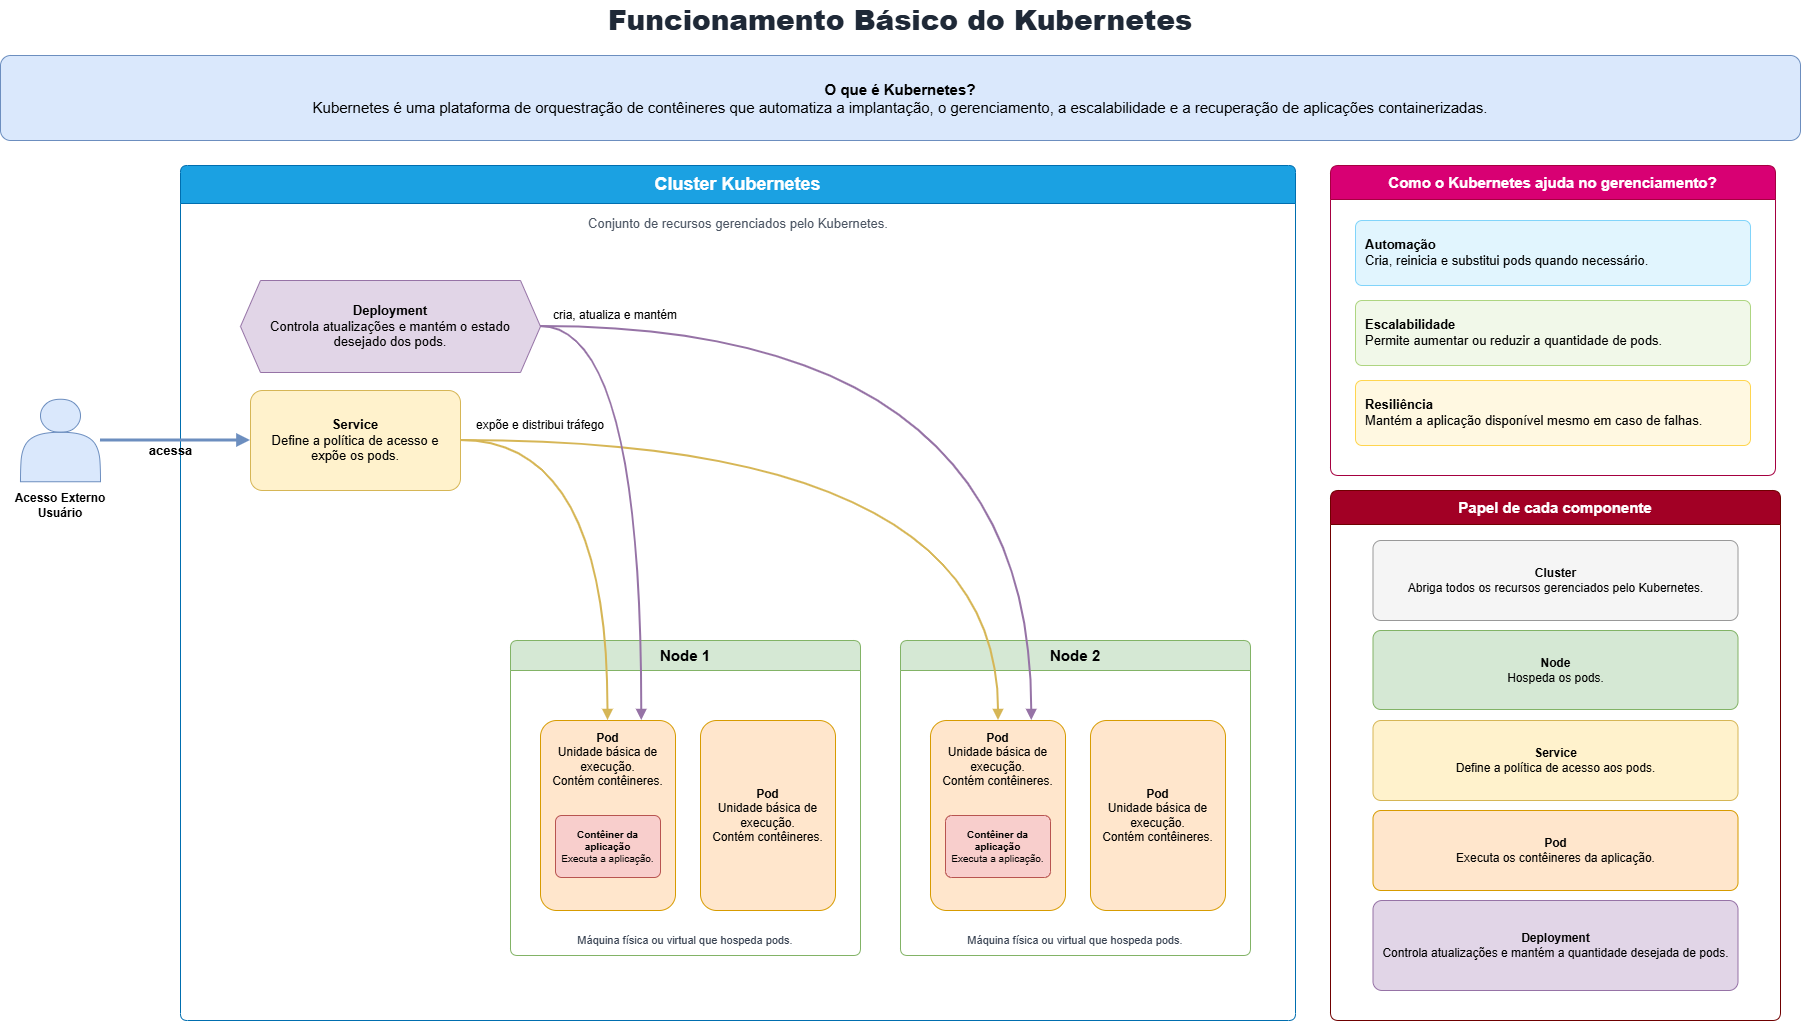

The diagram above was exported from draw.io. Its source (the exported page's mxGraphModel, read from the mxfile embedded in the PNG):
<mxGraphModel dx="2233" dy="1061" grid="1" gridSize="10" guides="1" tooltips="1" connect="1" arrows="1" fold="1" page="1" pageScale="1" pageWidth="1920" pageHeight="1080" math="0" shadow="0">
  <root>
    <mxCell id="0" />
    <mxCell id="1" parent="0" />
    <mxCell id="title" parent="1" style="text;html=1;strokeColor=none;fillColor=none;align=center;verticalAlign=middle;whiteSpace=wrap;rounded=0;fontSize=28;fontStyle=1;fontColor=#1f2937;" value="&lt;b&gt;Funcionamento Básico do Kubernetes&lt;/b&gt;" vertex="1">
      <mxGeometry height="40" width="590" x="685" y="20" as="geometry" />
    </mxCell>
    <mxCell id="intro" parent="1" style="rounded=1;whiteSpace=wrap;html=1;fillColor=#dae8fc;strokeColor=#6c8ebf;fontSize=15;align=center;verticalAlign=middle;arcSize=12;spacing=10;shadow=0;" value="&lt;b&gt;O que é Kubernetes?&lt;/b&gt;&lt;br&gt;Kubernetes é uma plataforma de orquestração de contêineres que automatiza a implantação, o gerenciamento, a escalabilidade e a recuperação de aplicações containerizadas." vertex="1">
      <mxGeometry height="85" width="1800" x="80" y="75" as="geometry" />
    </mxCell>
    <mxCell id="user" parent="1" style="shape=actor;whiteSpace=wrap;html=1;fillColor=#dae8fc;strokeColor=#6c8ebf;fontSize=14;verticalAlign=bottom;align=center;shadow=0;" value="&lt;b&gt;&lt;br&gt;&lt;/b&gt;" vertex="1">
      <mxGeometry height="82.5" width="80" x="100" y="418.75" as="geometry" />
    </mxCell>
    <mxCell id="cluster" parent="1" style="swimlane;startSize=38;rounded=1;arcSize=6;whiteSpace=wrap;html=1;fillColor=#1ba1e2;strokeColor=#006EAF;fontSize=18;fontStyle=1;shadow=0;labelBackgroundColor=none;fontColor=#ffffff;" value="Cluster Kubernetes" vertex="1">
      <mxGeometry height="855" width="1115" x="260" y="185" as="geometry" />
    </mxCell>
    <mxCell id="cluster_desc" parent="cluster" style="text;html=1;strokeColor=none;fillColor=none;align=center;verticalAlign=middle;whiteSpace=wrap;fontSize=13;fontColor=#4b5563;" value="Conjunto de recursos gerenciados pelo Kubernetes." vertex="1">
      <mxGeometry height="28" width="610" x="252.5" y="44" as="geometry" />
    </mxCell>
    <mxCell id="service" parent="cluster" style="rounded=1;whiteSpace=wrap;html=1;fillColor=#fff2cc;strokeColor=#d6b656;fontSize=13;align=center;verticalAlign=middle;arcSize=12;spacing=8;shadow=0;" value="&lt;b&gt;Service&lt;/b&gt;&lt;br&gt;Define a política de acesso e expõe os pods." vertex="1">
      <mxGeometry height="100" width="210" x="70" y="225" as="geometry" />
    </mxCell>
    <mxCell id="deployment" parent="cluster" style="shape=hexagon;perimeter=hexagonPerimeter2;whiteSpace=wrap;html=1;fixedSize=1;fillColor=#e1d5e7;strokeColor=#9673a6;fontSize=13;align=center;verticalAlign=middle;spacing=8;shadow=0;" value="&lt;b&gt;Deployment&lt;/b&gt;&lt;br&gt;Controla atualizações e mantém o estado desejado dos pods." vertex="1">
      <mxGeometry height="92" width="300" x="60" y="115" as="geometry" />
    </mxCell>
    <mxCell id="node1" parent="cluster" style="swimlane;startSize=30;rounded=1;arcSize=8;whiteSpace=wrap;html=1;fillColor=#d5e8d4;strokeColor=#82b366;fontSize=15;fontStyle=1;shadow=0;" value="Node 1" vertex="1">
      <mxGeometry height="315" width="350" x="330" y="475" as="geometry" />
    </mxCell>
    <mxCell id="node1_desc" parent="node1" style="text;html=1;strokeColor=none;fillColor=none;align=center;verticalAlign=middle;whiteSpace=wrap;fontSize=11;fontColor=#374151;" value="Máquina física ou virtual que hospeda pods." vertex="1">
      <mxGeometry height="30" width="290" x="30" y="285" as="geometry" />
    </mxCell>
    <mxCell id="pod1" parent="node1" style="rounded=1;whiteSpace=wrap;html=1;fillColor=#ffe6cc;strokeColor=#d79b00;fontSize=12;align=center;verticalAlign=top;arcSize=12;spacing=6;shadow=0;" value="&lt;b&gt;Pod&lt;/b&gt;&lt;br&gt;Unidade básica de execução.&lt;br&gt;Contém contêineres." vertex="1">
      <mxGeometry height="190" width="135" x="30" y="80" as="geometry" />
    </mxCell>
    <mxCell id="container1" parent="node1" style="rounded=1;whiteSpace=wrap;html=1;fillColor=#f8cecc;strokeColor=#b85450;fontSize=10;align=center;verticalAlign=middle;arcSize=10;spacing=5;shadow=0;" value="&lt;b&gt;Contêiner da aplicação&lt;/b&gt;&lt;br&gt;Executa a aplicação." vertex="1">
      <mxGeometry height="62" width="105" x="45" y="175" as="geometry" />
    </mxCell>
    <mxCell id="pod2" parent="node1" style="rounded=1;whiteSpace=wrap;html=1;fillColor=#ffe6cc;strokeColor=#d79b00;fontSize=12;align=center;verticalAlign=middle;arcSize=12;spacing=6;shadow=0;" value="&lt;b&gt;Pod&lt;/b&gt;&lt;br&gt;Unidade básica de execução.&lt;br&gt;Contém contêineres." vertex="1">
      <mxGeometry height="190" width="135" x="190" y="80" as="geometry" />
    </mxCell>
    <mxCell id="node2" parent="cluster" style="swimlane;startSize=30;rounded=1;arcSize=8;whiteSpace=wrap;html=1;fillColor=#d5e8d4;strokeColor=#82b366;fontSize=15;fontStyle=1;shadow=0;" value="Node 2" vertex="1">
      <mxGeometry height="315" width="350" x="720" y="475" as="geometry" />
    </mxCell>
    <mxCell id="node2_desc" parent="node2" style="text;html=1;strokeColor=none;fillColor=none;align=center;verticalAlign=middle;whiteSpace=wrap;fontSize=11;fontColor=#374151;" value="Máquina física ou virtual que hospeda pods." vertex="1">
      <mxGeometry height="30" width="290" x="30" y="285" as="geometry" />
    </mxCell>
    <mxCell id="pod3" parent="node2" style="rounded=1;whiteSpace=wrap;html=1;fillColor=#ffe6cc;strokeColor=#d79b00;fontSize=12;align=center;verticalAlign=top;arcSize=12;spacing=6;shadow=0;" value="&lt;b&gt;Pod&lt;/b&gt;&lt;br&gt;Unidade básica de execução.&lt;br&gt;Contém contêineres." vertex="1">
      <mxGeometry height="190" width="135" x="30" y="80" as="geometry" />
    </mxCell>
    <mxCell id="container2" parent="node2" style="rounded=1;whiteSpace=wrap;html=1;fillColor=#f8cecc;strokeColor=#b85450;fontSize=10;align=center;verticalAlign=middle;arcSize=10;spacing=5;shadow=0;" value="&lt;b&gt;Contêiner da aplicação&lt;/b&gt;&lt;br&gt;Executa a aplicação." vertex="1">
      <mxGeometry height="62" width="105" x="45" y="175" as="geometry" />
    </mxCell>
    <mxCell id="pod4" parent="node2" style="rounded=1;whiteSpace=wrap;html=1;fillColor=#ffe6cc;strokeColor=#d79b00;fontSize=12;align=center;verticalAlign=middle;arcSize=12;spacing=6;shadow=0;" value="&lt;b&gt;Pod&lt;/b&gt;&lt;br&gt;Unidade básica de execução.&lt;br&gt;Contém contêineres." vertex="1">
      <mxGeometry height="190" width="135" x="190" y="80" as="geometry" />
    </mxCell>
    <mxCell id="edge_service_pod1" edge="1" parent="cluster" source="service" style="edgeStyle=orthogonalEdgeStyle;rounded=0;orthogonalLoop=1;jettySize=auto;html=1;endArrow=block;endFill=1;strokeWidth=2;strokeColor=#d6b656;fontSize=12;fontStyle=1;labelBackgroundColor=none;curved=1;" target="pod1" value="">
      <mxGeometry relative="1" x="-0.7193" y="-70" as="geometry">
        <mxPoint as="offset" />
      </mxGeometry>
    </mxCell>
    <mxCell id="edge_service_pod3" edge="1" parent="cluster" source="service" style="edgeStyle=orthogonalEdgeStyle;rounded=0;orthogonalLoop=1;jettySize=auto;html=1;endArrow=block;endFill=1;strokeWidth=2;strokeColor=#d6b656;fontSize=12;fontStyle=1;curved=1;" target="pod3" value="">
      <mxGeometry relative="1" as="geometry">
        <Array as="points">
          <mxPoint x="818" y="275" />
        </Array>
      </mxGeometry>
    </mxCell>
    <mxCell id="edge_deployment_pod1" edge="1" parent="cluster" source="deployment" style="edgeStyle=orthogonalEdgeStyle;rounded=0;orthogonalLoop=1;jettySize=auto;html=1;endArrow=block;endFill=1;strokeWidth=2;strokeColor=#9673a6;fontSize=12;fontStyle=1;labelBackgroundColor=none;curved=1;exitX=1;exitY=0.5;exitDx=0;exitDy=0;entryX=0.75;entryY=0;entryDx=0;entryDy=0;" target="pod1" value="">
      <mxGeometry relative="1" x="-0.9962" y="32" as="geometry">
        <mxPoint x="10" y="-2" as="offset" />
        <Array as="points">
          <mxPoint x="461" y="161" />
        </Array>
      </mxGeometry>
    </mxCell>
    <mxCell id="edge_deployment_pod3" edge="1" parent="cluster" source="deployment" style="edgeStyle=orthogonalEdgeStyle;rounded=0;orthogonalLoop=1;jettySize=auto;html=1;endArrow=block;endFill=1;strokeWidth=2;strokeColor=#9673a6;fontSize=12;fontStyle=1;curved=1;exitX=1;exitY=0.5;exitDx=0;exitDy=0;entryX=0.75;entryY=0;entryDx=0;entryDy=0;" target="pod3" value="">
      <mxGeometry relative="1" as="geometry">
        <Array as="points">
          <mxPoint x="851" y="161" />
        </Array>
      </mxGeometry>
    </mxCell>
    <mxCell id="pq2GyOGgjAndYy9vx7-H-3" parent="cluster" style="text;html=1;whiteSpace=wrap;strokeColor=none;fillColor=none;align=center;verticalAlign=middle;rounded=0;" value="expõe e distribui tráfego" vertex="1">
      <mxGeometry height="30" width="140" x="290" y="245" as="geometry" />
    </mxCell>
    <mxCell id="pq2GyOGgjAndYy9vx7-H-4" parent="cluster" style="text;html=1;whiteSpace=wrap;strokeColor=none;fillColor=none;align=center;verticalAlign=middle;rounded=0;" value="cria, atualiza e mantém" vertex="1">
      <mxGeometry height="30" width="150" x="360" y="135" as="geometry" />
    </mxCell>
    <mxCell id="help" parent="1" style="swimlane;startSize=34;rounded=1;arcSize=8;whiteSpace=wrap;html=1;fillColor=#d80073;strokeColor=#A50040;fontSize=15;fontStyle=1;shadow=0;fontColor=#ffffff;" value="Como o Kubernetes ajuda no gerenciamento?" vertex="1">
      <mxGeometry height="310" width="445" x="1410" y="185" as="geometry">
        <mxRectangle height="34" width="350" x="1410" y="185" as="alternateBounds" />
      </mxGeometry>
    </mxCell>
    <mxCell id="help_auto" parent="help" style="rounded=1;whiteSpace=wrap;html=1;fillColor=#e1f5fe;strokeColor=#81d4fa;fontSize=13;align=left;verticalAlign=middle;spacing=10;arcSize=10;" value="&lt;b&gt;Automação&lt;/b&gt;&lt;br&gt;Cria, reinicia e substitui pods quando necessário." vertex="1">
      <mxGeometry height="65" width="395" x="25" y="55" as="geometry" />
    </mxCell>
    <mxCell id="help_scale" parent="help" style="rounded=1;whiteSpace=wrap;html=1;fillColor=#f1f8e9;strokeColor=#aed581;fontSize=13;align=left;verticalAlign=middle;spacing=10;arcSize=10;" value="&lt;b&gt;Escalabilidade&lt;/b&gt;&lt;br&gt;Permite aumentar ou reduzir a quantidade de pods." vertex="1">
      <mxGeometry height="65" width="395" x="25" y="135" as="geometry" />
    </mxCell>
    <mxCell id="help_resilience" parent="help" style="rounded=1;whiteSpace=wrap;html=1;fillColor=#fff8e1;strokeColor=#ffd54f;fontSize=13;align=left;verticalAlign=middle;spacing=10;arcSize=10;" value="&lt;b&gt;Resiliência&lt;/b&gt;&lt;br&gt;Mantém a aplicação disponível mesmo em caso de falhas." vertex="1">
      <mxGeometry height="65" width="395" x="25" y="215" as="geometry" />
    </mxCell>
    <mxCell id="roles" parent="1" style="swimlane;startSize=34;rounded=1;arcSize=8;whiteSpace=wrap;html=1;fillColor=#a20025;strokeColor=#6F0000;fontSize=15;fontStyle=1;shadow=0;fontColor=#ffffff;" value="Papel de cada componente" vertex="1">
      <mxGeometry height="530" width="450" x="1410" y="510" as="geometry" />
    </mxCell>
    <mxCell id="role_cluster" parent="roles" style="rounded=1;whiteSpace=wrap;html=1;fillColor=#f5f5f5;strokeColor=#999999;fontSize=12;align=center;verticalAlign=middle;spacing=8;arcSize=10;" value="&lt;b&gt;Cluster&lt;/b&gt;&lt;br&gt;Abriga todos os recursos gerenciados pelo Kubernetes." vertex="1">
      <mxGeometry height="80" width="365" x="42.5" y="50" as="geometry" />
    </mxCell>
    <mxCell id="role_node" parent="roles" style="rounded=1;whiteSpace=wrap;html=1;fillColor=#d5e8d4;strokeColor=#82b366;fontSize=12;align=center;verticalAlign=middle;spacing=8;arcSize=10;" value="&lt;b&gt;Node&lt;/b&gt;&lt;br&gt;Hospeda os pods." vertex="1">
      <mxGeometry height="79" width="365" x="42.5" y="140" as="geometry" />
    </mxCell>
    <mxCell id="role_pod" parent="roles" style="rounded=1;whiteSpace=wrap;html=1;fillColor=#ffe6cc;strokeColor=#d79b00;fontSize=12;align=center;verticalAlign=middle;spacing=8;arcSize=10;" value="&lt;b&gt;Pod&lt;/b&gt;&lt;br&gt;Executa os contêineres da aplicação." vertex="1">
      <mxGeometry height="80" width="365" x="42.5" y="320" as="geometry" />
    </mxCell>
    <mxCell id="role_service" parent="roles" style="rounded=1;whiteSpace=wrap;html=1;fillColor=#fff2cc;strokeColor=#d6b656;fontSize=12;align=center;verticalAlign=middle;spacing=8;arcSize=10;" value="&lt;b&gt;Service&lt;/b&gt;&lt;br&gt;Define a política de acesso aos pods." vertex="1">
      <mxGeometry height="80" width="365" x="42.5" y="230" as="geometry" />
    </mxCell>
    <mxCell id="role_deployment" parent="roles" style="rounded=1;whiteSpace=wrap;html=1;fillColor=#e1d5e7;strokeColor=#9673a6;fontSize=12;align=center;verticalAlign=middle;spacing=8;arcSize=10;" value="&lt;b&gt;Deployment&lt;/b&gt;&lt;br&gt;Controla atualizações e mantém a quantidade desejada de pods." vertex="1">
      <mxGeometry height="90" width="365" x="42.5" y="410" as="geometry" />
    </mxCell>
    <mxCell id="edge_user_service" edge="1" parent="1" source="user" style="edgeStyle=orthogonalEdgeStyle;rounded=0;orthogonalLoop=1;jettySize=auto;html=1;endArrow=block;endFill=1;strokeWidth=3;strokeColor=#6c8ebf;fontSize=13;fontStyle=1;labelBackgroundColor=none;" target="service" value="acessa">
      <mxGeometry relative="1" x="-0.0667" y="-10" as="geometry">
        <mxPoint as="offset" />
        <mxPoint x="260" y="445" as="targetPoint" />
      </mxGeometry>
    </mxCell>
    <mxCell id="pq2GyOGgjAndYy9vx7-H-1" parent="1" style="text;html=1;whiteSpace=wrap;strokeColor=none;fillColor=none;align=center;verticalAlign=middle;rounded=0;" value="&lt;b&gt;Acesso Externo&lt;/b&gt;&lt;div&gt;&lt;b&gt;Usuário&lt;/b&gt;&lt;/div&gt;" vertex="1">
      <mxGeometry height="30" width="120" x="80" y="510" as="geometry" />
    </mxCell>
  </root>
</mxGraphModel>